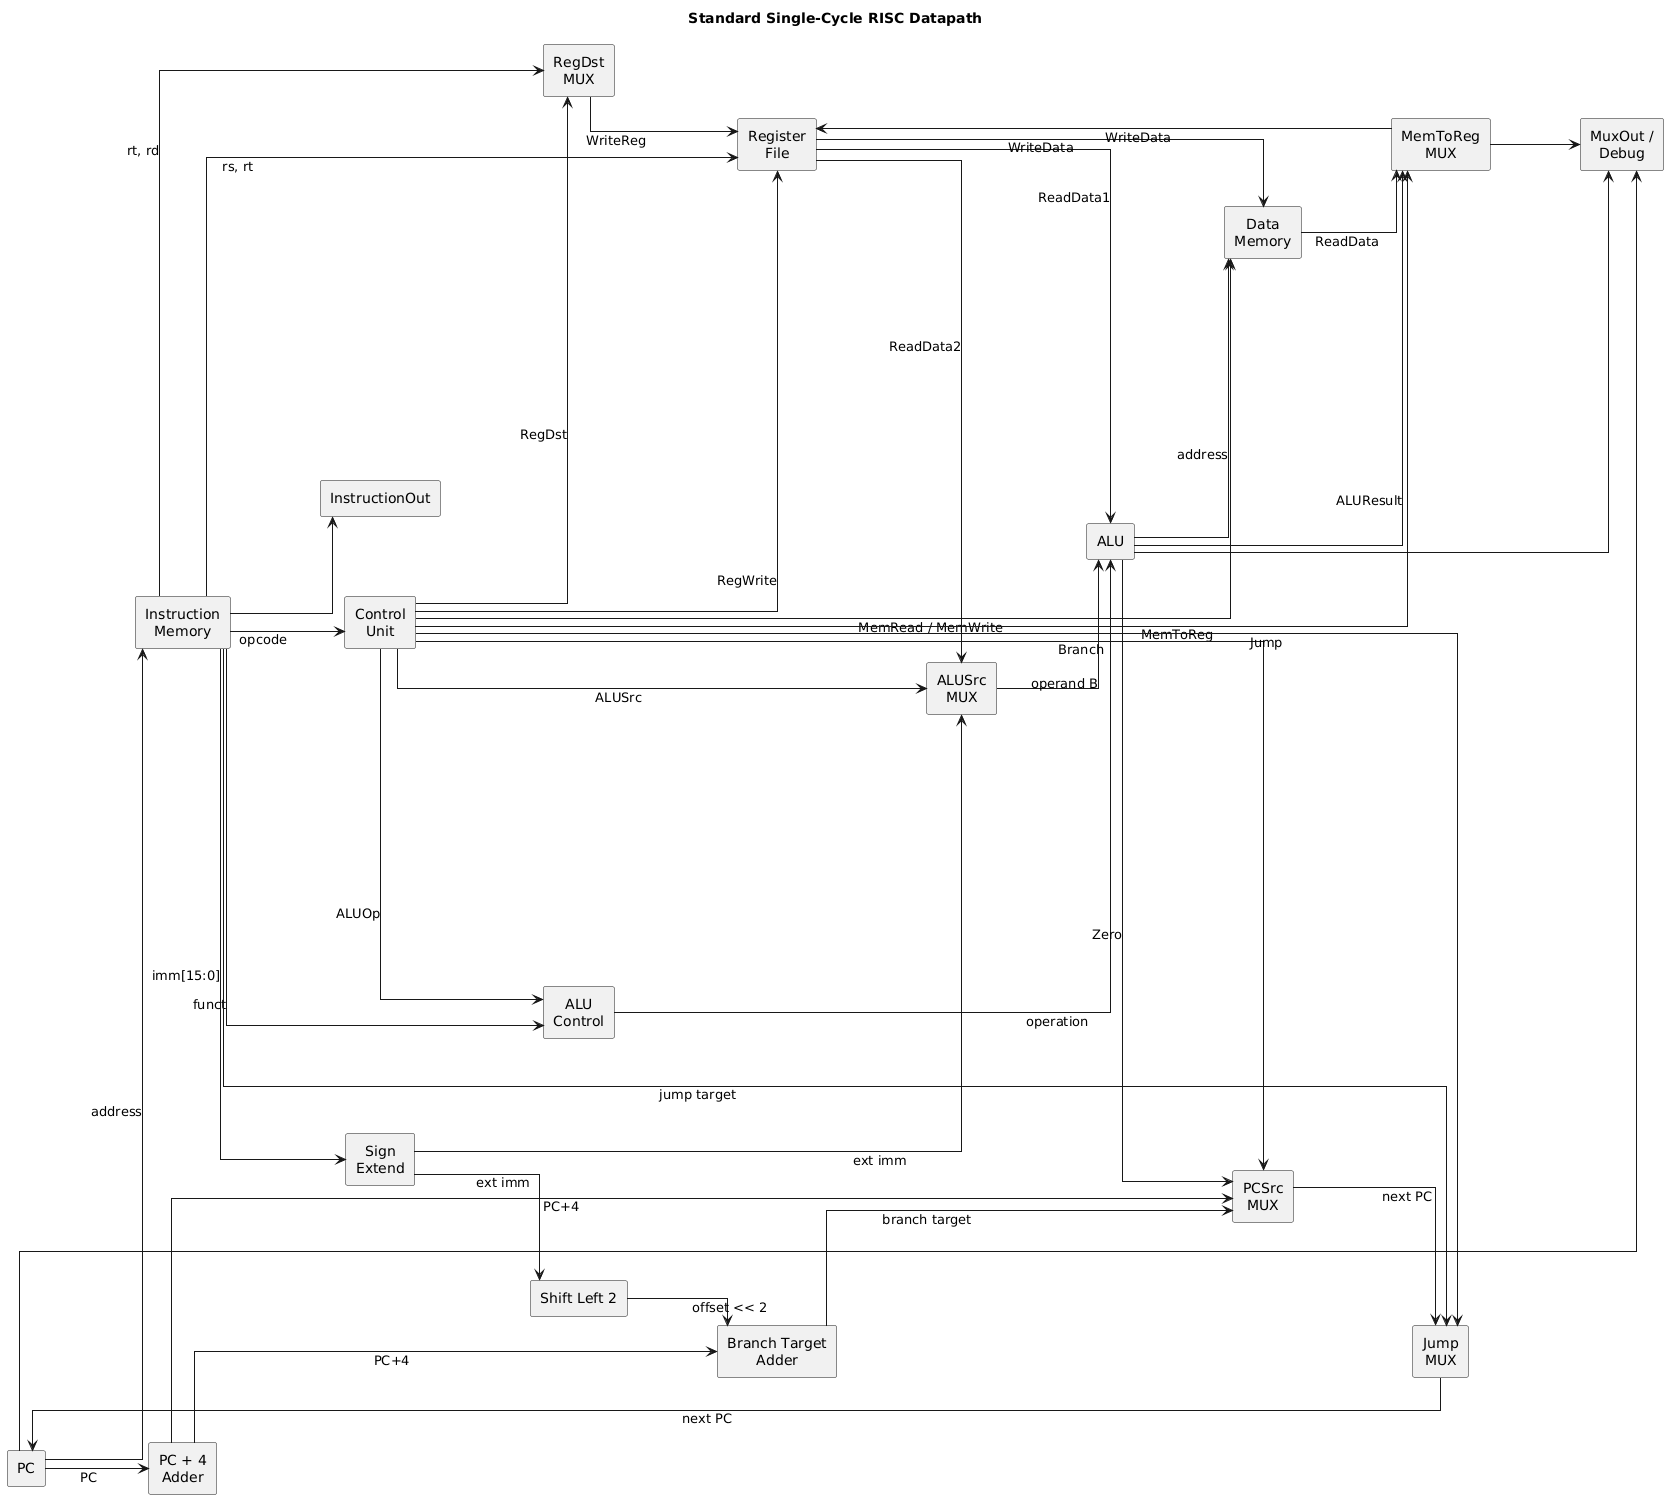

The diagram above was rendered by PlantUML. Its source (embedded in the PNG):
@startuml
left to right direction
skinparam componentStyle rectangle
skinparam shadowing false
skinparam defaultTextAlignment center
skinparam wrapWidth 120
skinparam linetype ortho
skinparam nodesep 80
skinparam ranksep 90

title Standard Single-Cycle RISC Datapath

rectangle "PC" as PC
rectangle "Instruction\nMemory" as IMEM
rectangle "PC + 4\nAdder" as ADD4

rectangle "Control\nUnit" as CU
rectangle "Register\nFile" as RF
rectangle "RegDst\nMUX" as MUX_REGDST

rectangle "Sign\nExtend" as SE
rectangle "Shift Left 2" as SHIFT2
rectangle "ALUSrc\nMUX" as MUX_ALUSRC

rectangle "ALU\nControl" as ALUCTRL
rectangle "ALU" as ALU

rectangle "Data\nMemory" as DMEM
rectangle "MemToReg\nMUX" as MUX_MEM

rectangle "Branch Target\nAdder" as ADD_BRANCH
rectangle "PCSrc\nMUX" as MUX_PCSRC
rectangle "Jump\nMUX" as MUX_JUMP

rectangle "InstructionOut" as IOUT
rectangle "MuxOut /\nDebug" as DOUT

' ---- layout helpers ----
PC -[hidden]down- ADD4
IMEM -[hidden]down- RF
CU -[hidden]down- ALUCTRL
SE -[hidden]down- SHIFT2
ALU -[hidden]down- DMEM
MUX_PCSRC -[hidden]down- MUX_JUMP

' ---- main datapath ----
PC --> IMEM : address
PC --> ADD4 : PC
ADD4 --> MUX_PCSRC : PC+4

IMEM --> RF : rs, rt
IMEM --> MUX_REGDST : rt, rd
IMEM --> SE : imm[15:0]
IMEM --> CU : opcode
IMEM --> ALUCTRL : funct
IMEM --> IOUT
IMEM --> MUX_JUMP : jump target

CU --> MUX_REGDST : RegDst
MUX_REGDST --> RF : WriteReg

RF --> ALU : ReadData1
RF --> MUX_ALUSRC : ReadData2
RF --> DMEM : WriteData

SE --> MUX_ALUSRC : ext imm
SE --> SHIFT2 : ext imm
SHIFT2 --> ADD_BRANCH : offset << 2
ADD4 --> ADD_BRANCH : PC+4
ADD_BRANCH --> MUX_PCSRC : branch target

CU --> ALUCTRL : ALUOp
ALUCTRL --> ALU : operation
CU --> MUX_ALUSRC : ALUSrc
MUX_ALUSRC --> ALU : operand B

ALU --> DMEM : address
ALU --> MUX_MEM : ALUResult
DMEM --> MUX_MEM : ReadData

CU --> DMEM : MemRead / MemWrite
CU --> MUX_MEM : MemToReg
MUX_MEM --> RF : WriteData
CU --> RF : RegWrite

ALU --> MUX_PCSRC : Zero
CU --> MUX_PCSRC : Branch
MUX_PCSRC --> MUX_JUMP : next PC
CU --> MUX_JUMP : Jump
MUX_JUMP --> PC : next PC

' ---- debug ----
PC --> DOUT
ALU --> DOUT
MUX_MEM --> DOUT
@enduml